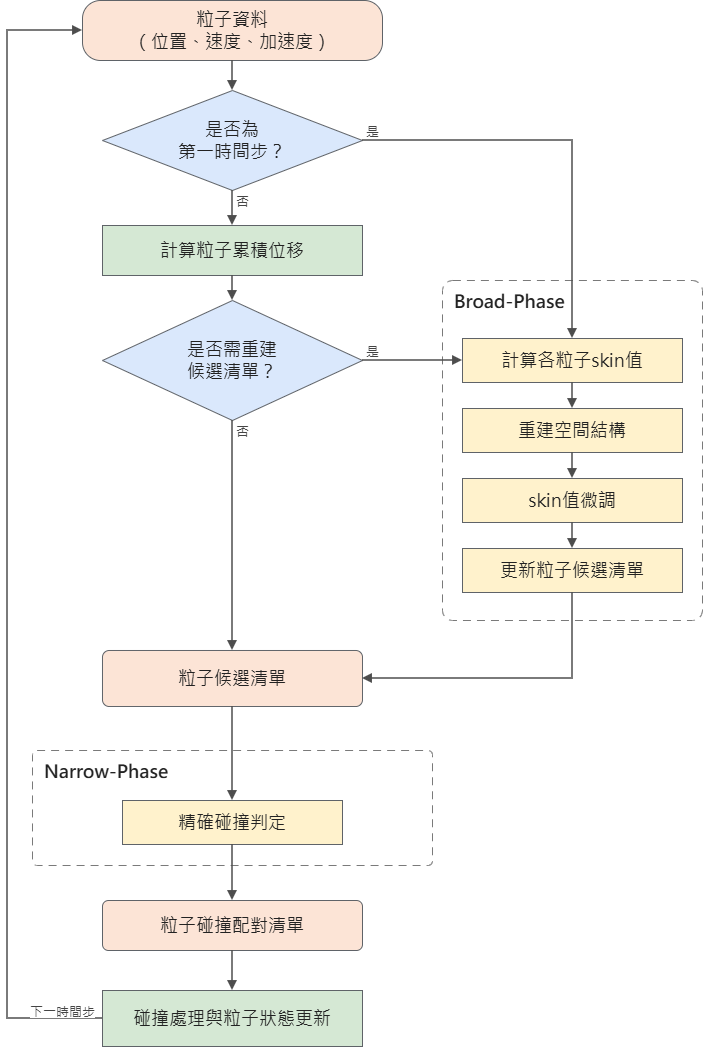

The diagram above was exported from draw.io. Its source (the exported page's mxGraphModel, read from the mxfile embedded in the PNG):
<mxGraphModel dx="645" dy="414" grid="1" gridSize="10" guides="1" tooltips="1" connect="1" arrows="1" fold="1" page="1" pageScale="1" pageWidth="827" pageHeight="1169" math="0" shadow="0">
  <root>
    <mxCell id="0" />
    <mxCell id="1" parent="0" />
    <mxCell id="S67emOxiST-UnpArNiru-53" parent="1" style="rounded=1;arcSize=4;whiteSpace=wrap;html=1;fillColor=none;strokeColor=#7a7a7a;dashed=1;dashPattern=8 6;align=left;spacingLeft=10;verticalAlign=top;spacingTop=4;fontFamily=Microsoft JhengHei;fontSize=12;fontStyle=1;fontColor=#222222;" value="&lt;font style=&quot;font-size: 18px;&quot;&gt;Broad-Phase&lt;/font&gt;" vertex="1">
      <mxGeometry height="340" width="260" x="470" y="300" as="geometry" />
    </mxCell>
    <mxCell id="S67emOxiST-UnpArNiru-54" parent="1" style="rounded=1;arcSize=4;whiteSpace=wrap;html=1;fillColor=none;strokeColor=#7a7a7a;dashed=1;dashPattern=8 6;align=left;spacingLeft=10;verticalAlign=top;spacingTop=4;fontFamily=Microsoft JhengHei;fontSize=12;fontStyle=1;fontColor=#222222;" value="&lt;font style=&quot;font-size: 18px;&quot;&gt;Narrow-Phase&lt;/font&gt;" vertex="1">
      <mxGeometry height="115" width="400" x="60" y="770" as="geometry" />
    </mxCell>
    <mxCell id="S67emOxiST-UnpArNiru-55" parent="1" style="rounded=1;arcSize=30;whiteSpace=wrap;html=1;fillColor=#fce4d6;strokeColor=#5f6368;fontFamily=Microsoft JhengHei;fontSize=14;fontColor=#222222;" value="&lt;font style=&quot;font-size: 18px;&quot;&gt;粒子資料&lt;br&gt;（位置、速度、加速度）&lt;/font&gt;" vertex="1">
      <mxGeometry height="60" width="300" x="110" y="20" as="geometry" />
    </mxCell>
    <mxCell id="S67emOxiST-UnpArNiru-56" parent="1" style="rhombus;whiteSpace=wrap;html=1;fillColor=#dae8fc;strokeColor=#5f6368;fontFamily=Microsoft JhengHei;fontSize=14;fontColor=#222222;" value="&lt;font style=&quot;font-size: 18px;&quot;&gt;是否為&lt;br&gt;第一時間步？&lt;/font&gt;" vertex="1">
      <mxGeometry height="100" width="260" x="130" y="110" as="geometry" />
    </mxCell>
    <mxCell id="S67emOxiST-UnpArNiru-57" parent="1" style="rounded=0;whiteSpace=wrap;html=1;fillColor=#d5e8d4;strokeColor=#5f6368;fontFamily=Microsoft JhengHei;fontSize=14;fontColor=#222222;" value="&lt;font style=&quot;font-size: 18px;&quot;&gt;計算粒子累積位移&lt;/font&gt;" vertex="1">
      <mxGeometry height="50" width="260" x="130" y="245" as="geometry" />
    </mxCell>
    <mxCell id="S67emOxiST-UnpArNiru-58" parent="1" style="rhombus;whiteSpace=wrap;html=1;fillColor=#dae8fc;strokeColor=#5f6368;fontFamily=Microsoft JhengHei;fontSize=14;fontColor=#222222;" value="&lt;font style=&quot;font-size: 18px;&quot;&gt;是否需重建&lt;br&gt;候選清單？&lt;/font&gt;" vertex="1">
      <mxGeometry height="120" width="260" x="130" y="320" as="geometry" />
    </mxCell>
    <mxCell id="S67emOxiST-UnpArNiru-59" parent="1" style="rounded=0;whiteSpace=wrap;html=1;fillColor=#fff2cc;strokeColor=#5f6368;fontFamily=Microsoft JhengHei;fontSize=14;fontColor=#222222;" value="&lt;font style=&quot;font-size: 18px;&quot;&gt;計算各粒子skin值&lt;/font&gt;" vertex="1">
      <mxGeometry height="44" width="220" x="490" y="358" as="geometry" />
    </mxCell>
    <mxCell id="S67emOxiST-UnpArNiru-60" parent="1" style="rounded=0;whiteSpace=wrap;html=1;fillColor=#fff2cc;strokeColor=#5f6368;fontFamily=Microsoft JhengHei;fontSize=14;fontColor=#222222;" value="&lt;font style=&quot;font-size: 18px;&quot;&gt;重建空間結構&lt;/font&gt;" vertex="1">
      <mxGeometry height="44" width="220" x="490" y="428" as="geometry" />
    </mxCell>
    <mxCell id="S67emOxiST-UnpArNiru-61" parent="1" style="rounded=0;whiteSpace=wrap;html=1;fillColor=#fff2cc;strokeColor=#5f6368;fontFamily=Microsoft JhengHei;fontSize=14;fontColor=#222222;" value="&lt;font style=&quot;font-size: 18px;&quot;&gt;skin值微調&lt;/font&gt;" vertex="1">
      <mxGeometry height="44" width="220" x="490" y="498" as="geometry" />
    </mxCell>
    <mxCell id="S67emOxiST-UnpArNiru-62" parent="1" style="rounded=0;whiteSpace=wrap;html=1;fillColor=#fff2cc;strokeColor=#5f6368;fontFamily=Microsoft JhengHei;fontSize=14;fontColor=#222222;" value="&lt;font style=&quot;font-size: 18px;&quot;&gt;更新粒子候選清單&lt;/font&gt;" vertex="1">
      <mxGeometry height="44" width="220" x="490" y="568" as="geometry" />
    </mxCell>
    <mxCell id="S67emOxiST-UnpArNiru-63" parent="1" style="rounded=1;arcSize=12;whiteSpace=wrap;html=1;fillColor=#fce4d6;strokeColor=#5f6368;fontFamily=Microsoft JhengHei;fontSize=14;fontColor=#222222;" value="&lt;font style=&quot;font-size: 18px;&quot;&gt;粒子候選清單&lt;/font&gt;" vertex="1">
      <mxGeometry height="56" width="260" x="130" y="670" as="geometry" />
    </mxCell>
    <mxCell id="S67emOxiST-UnpArNiru-64" parent="1" style="rounded=0;whiteSpace=wrap;html=1;fillColor=#fff2cc;strokeColor=#5f6368;fontFamily=Microsoft JhengHei;fontSize=14;fontColor=#222222;" value="&lt;font style=&quot;font-size: 18px;&quot;&gt;精確碰撞判定&lt;/font&gt;" vertex="1">
      <mxGeometry height="44" width="220" x="150" y="820" as="geometry" />
    </mxCell>
    <mxCell id="S67emOxiST-UnpArNiru-65" parent="1" style="rounded=1;arcSize=12;whiteSpace=wrap;html=1;fillColor=#fce4d6;strokeColor=#5f6368;fontFamily=Microsoft JhengHei;fontSize=14;fontColor=#222222;" value="&lt;font style=&quot;font-size: 18px;&quot;&gt;粒子碰撞配對清單&lt;/font&gt;" vertex="1">
      <mxGeometry height="50" width="260" x="130" y="920" as="geometry" />
    </mxCell>
    <mxCell id="S67emOxiST-UnpArNiru-66" parent="1" style="rounded=0;whiteSpace=wrap;html=1;fillColor=#d5e8d4;strokeColor=#5f6368;fontFamily=Microsoft JhengHei;fontSize=14;fontColor=#222222;" value="&lt;font style=&quot;font-size: 18px;&quot;&gt;碰撞處理與粒子狀態更新&lt;/font&gt;" vertex="1">
      <mxGeometry height="56" width="260" x="130" y="1010" as="geometry" />
    </mxCell>
    <mxCell id="S67emOxiST-UnpArNiru-67" edge="1" parent="1" source="S67emOxiST-UnpArNiru-55" style="edgeStyle=orthogonalEdgeStyle;rounded=0;html=1;strokeColor=#4d4d4d;strokeWidth=1.5;endArrow=block;endFill=1;fontFamily=Microsoft JhengHei;fontSize=13;fontColor=#444444;labelBackgroundColor=#ffffff;exitX=0.500;exitY=1.000;exitDx=0;exitDy=0;entryX=0.500;entryY=0.000;entryDx=0;entryDy=0;" target="S67emOxiST-UnpArNiru-56" value="">
      <mxGeometry relative="1" as="geometry" />
    </mxCell>
    <mxCell id="S67emOxiST-UnpArNiru-68" edge="1" parent="1" source="S67emOxiST-UnpArNiru-56" style="edgeStyle=orthogonalEdgeStyle;rounded=0;html=1;strokeColor=#4d4d4d;strokeWidth=1.5;endArrow=block;endFill=1;fontFamily=Microsoft JhengHei;fontSize=13;fontColor=#444444;labelBackgroundColor=#ffffff;exitX=1.000;exitY=0.500;exitDx=0;exitDy=0;entryX=0.500;entryY=0.000;entryDx=0;entryDy=0;" target="S67emOxiST-UnpArNiru-59" value="是">
      <mxGeometry relative="1" x="-0.951" y="10" as="geometry">
        <mxPoint as="offset" />
        <Array as="points">
          <mxPoint x="600" y="160" />
        </Array>
      </mxGeometry>
    </mxCell>
    <mxCell id="S67emOxiST-UnpArNiru-69" edge="1" parent="1" source="S67emOxiST-UnpArNiru-56" style="edgeStyle=orthogonalEdgeStyle;rounded=0;html=1;strokeColor=#4d4d4d;strokeWidth=1.5;endArrow=block;endFill=1;fontFamily=Microsoft JhengHei;fontSize=13;fontColor=#444444;labelBackgroundColor=#ffffff;exitX=0.500;exitY=1.000;exitDx=0;exitDy=0;entryX=0.500;entryY=0.000;entryDx=0;entryDy=0;" target="S67emOxiST-UnpArNiru-57" value="否">
      <mxGeometry relative="1" x="-0.4286" y="10" as="geometry">
        <mxPoint as="offset" />
      </mxGeometry>
    </mxCell>
    <mxCell id="S67emOxiST-UnpArNiru-70" edge="1" parent="1" source="S67emOxiST-UnpArNiru-57" style="edgeStyle=orthogonalEdgeStyle;rounded=0;html=1;strokeColor=#4d4d4d;strokeWidth=1.5;endArrow=block;endFill=1;fontFamily=Microsoft JhengHei;fontSize=13;fontColor=#444444;labelBackgroundColor=#ffffff;exitX=0.500;exitY=1.000;exitDx=0;exitDy=0;entryX=0.500;entryY=0.000;entryDx=0;entryDy=0;" target="S67emOxiST-UnpArNiru-58" value="">
      <mxGeometry relative="1" as="geometry" />
    </mxCell>
    <mxCell id="S67emOxiST-UnpArNiru-71" edge="1" parent="1" source="S67emOxiST-UnpArNiru-58" style="edgeStyle=orthogonalEdgeStyle;rounded=0;html=1;strokeColor=#4d4d4d;strokeWidth=1.5;endArrow=block;endFill=1;fontFamily=Microsoft JhengHei;fontSize=13;fontColor=#444444;labelBackgroundColor=#ffffff;exitX=1.000;exitY=0.500;exitDx=0;exitDy=0;entryX=0.000;entryY=0.500;entryDx=0;entryDy=0;" target="S67emOxiST-UnpArNiru-59" value="是">
      <mxGeometry relative="1" x="-0.8" y="10" as="geometry">
        <mxPoint as="offset" />
      </mxGeometry>
    </mxCell>
    <mxCell id="S67emOxiST-UnpArNiru-72" edge="1" parent="1" source="S67emOxiST-UnpArNiru-59" style="edgeStyle=orthogonalEdgeStyle;rounded=0;html=1;strokeColor=#4d4d4d;strokeWidth=1.5;endArrow=block;endFill=1;fontFamily=Microsoft JhengHei;fontSize=13;fontColor=#444444;labelBackgroundColor=#ffffff;exitX=0.500;exitY=1.000;exitDx=0;exitDy=0;entryX=0.500;entryY=0.000;entryDx=0;entryDy=0;" target="S67emOxiST-UnpArNiru-60" value="">
      <mxGeometry relative="1" as="geometry" />
    </mxCell>
    <mxCell id="S67emOxiST-UnpArNiru-73" edge="1" parent="1" source="S67emOxiST-UnpArNiru-60" style="edgeStyle=orthogonalEdgeStyle;rounded=0;html=1;strokeColor=#4d4d4d;strokeWidth=1.5;endArrow=block;endFill=1;fontFamily=Microsoft JhengHei;fontSize=13;fontColor=#444444;labelBackgroundColor=#ffffff;exitX=0.500;exitY=1.000;exitDx=0;exitDy=0;entryX=0.500;entryY=0.000;entryDx=0;entryDy=0;" target="S67emOxiST-UnpArNiru-61" value="">
      <mxGeometry relative="1" as="geometry" />
    </mxCell>
    <mxCell id="S67emOxiST-UnpArNiru-74" edge="1" parent="1" source="S67emOxiST-UnpArNiru-61" style="edgeStyle=orthogonalEdgeStyle;rounded=0;html=1;strokeColor=#4d4d4d;strokeWidth=1.5;endArrow=block;endFill=1;fontFamily=Microsoft JhengHei;fontSize=13;fontColor=#444444;labelBackgroundColor=#ffffff;exitX=0.500;exitY=1.000;exitDx=0;exitDy=0;entryX=0.500;entryY=0.000;entryDx=0;entryDy=0;" target="S67emOxiST-UnpArNiru-62" value="">
      <mxGeometry relative="1" as="geometry" />
    </mxCell>
    <mxCell id="S67emOxiST-UnpArNiru-75" edge="1" parent="1" source="S67emOxiST-UnpArNiru-62" style="edgeStyle=orthogonalEdgeStyle;rounded=0;html=1;strokeColor=#4d4d4d;strokeWidth=1.5;endArrow=block;endFill=1;fontFamily=Microsoft JhengHei;fontSize=13;fontColor=#444444;labelBackgroundColor=#ffffff;exitX=0.500;exitY=1.000;exitDx=0;exitDy=0;entryX=1.000;entryY=0.500;entryDx=0;entryDy=0;" target="S67emOxiST-UnpArNiru-63" value="">
      <mxGeometry relative="1" as="geometry">
        <Array as="points">
          <mxPoint x="600" y="698" />
        </Array>
      </mxGeometry>
    </mxCell>
    <mxCell id="S67emOxiST-UnpArNiru-76" edge="1" parent="1" source="S67emOxiST-UnpArNiru-58" style="edgeStyle=orthogonalEdgeStyle;rounded=0;html=1;strokeColor=#4d4d4d;strokeWidth=1.5;endArrow=block;endFill=1;fontFamily=Microsoft JhengHei;fontSize=13;fontColor=#444444;labelBackgroundColor=#ffffff;exitX=0.500;exitY=1.000;exitDx=0;exitDy=0;entryX=0.500;entryY=0.000;entryDx=0;entryDy=0;" target="S67emOxiST-UnpArNiru-63" value="否">
      <mxGeometry relative="1" x="-0.913" y="10" as="geometry">
        <mxPoint as="offset" />
      </mxGeometry>
    </mxCell>
    <mxCell id="S67emOxiST-UnpArNiru-77" edge="1" parent="1" source="S67emOxiST-UnpArNiru-63" style="edgeStyle=orthogonalEdgeStyle;rounded=0;html=1;strokeColor=#4d4d4d;strokeWidth=1.5;endArrow=block;endFill=1;fontFamily=Microsoft JhengHei;fontSize=13;fontColor=#444444;labelBackgroundColor=#ffffff;exitX=0.500;exitY=1.000;exitDx=0;exitDy=0;entryX=0.500;entryY=0.000;entryDx=0;entryDy=0;" target="S67emOxiST-UnpArNiru-64" value="">
      <mxGeometry relative="1" as="geometry" />
    </mxCell>
    <mxCell id="S67emOxiST-UnpArNiru-78" edge="1" parent="1" source="S67emOxiST-UnpArNiru-64" style="edgeStyle=orthogonalEdgeStyle;rounded=0;html=1;strokeColor=#4d4d4d;strokeWidth=1.5;endArrow=block;endFill=1;fontFamily=Microsoft JhengHei;fontSize=13;fontColor=#444444;labelBackgroundColor=#ffffff;exitX=0.500;exitY=1.000;exitDx=0;exitDy=0;entryX=0.500;entryY=0.000;entryDx=0;entryDy=0;" target="S67emOxiST-UnpArNiru-65" value="">
      <mxGeometry relative="1" as="geometry" />
    </mxCell>
    <mxCell id="S67emOxiST-UnpArNiru-79" edge="1" parent="1" source="S67emOxiST-UnpArNiru-65" style="edgeStyle=orthogonalEdgeStyle;rounded=0;html=1;strokeColor=#4d4d4d;strokeWidth=1.5;endArrow=block;endFill=1;fontFamily=Microsoft JhengHei;fontSize=13;fontColor=#444444;labelBackgroundColor=#ffffff;exitX=0.500;exitY=1.000;exitDx=0;exitDy=0;entryX=0.500;entryY=0.000;entryDx=0;entryDy=0;" target="S67emOxiST-UnpArNiru-66" value="">
      <mxGeometry relative="1" as="geometry" />
    </mxCell>
    <mxCell id="S67emOxiST-UnpArNiru-80" edge="1" parent="1" source="S67emOxiST-UnpArNiru-66" style="edgeStyle=orthogonalEdgeStyle;rounded=0;html=1;strokeColor=#4d4d4d;strokeWidth=1.5;endArrow=block;endFill=1;fontFamily=Microsoft JhengHei;fontSize=13;fontColor=#444444;labelBackgroundColor=#ffffff;exitX=0.000;exitY=0.500;exitDx=0;exitDy=0;entryX=0.000;entryY=0.500;entryDx=0;entryDy=0;" target="S67emOxiST-UnpArNiru-55" value="下一時間步">
      <mxGeometry relative="1" x="-0.9309" y="-8" as="geometry">
        <mxPoint as="offset" />
        <Array as="points">
          <mxPoint x="35" y="1038" />
          <mxPoint x="35" y="50" />
        </Array>
      </mxGeometry>
    </mxCell>
  </root>
</mxGraphModel>